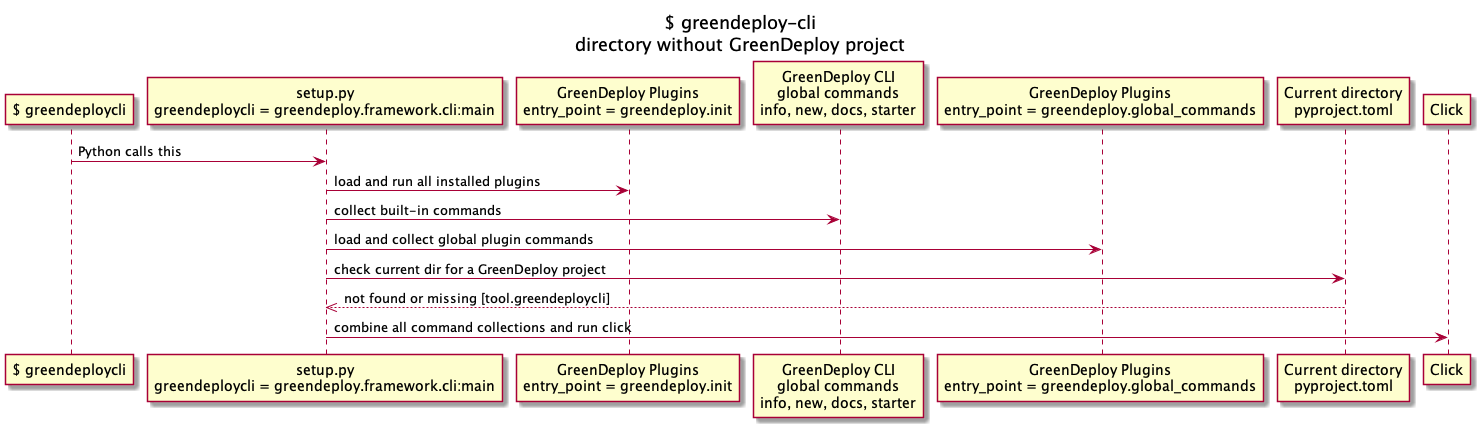

The diagram above was rendered by PlantUML. Its source (embedded in the PNG):
@startuml
title "$ greendeploy-cli\ndirectory without GreenDeploy project"

participant "$ greendeploycli" as greendeploycli
participant "setup.py\ngreendeploycli = greendeploy.framework.cli:main" as entrypoint
participant "GreenDeploy Plugins\nentry_point = greendeploy.init" as init_plugins
participant "GreenDeploy CLI\nglobal commands\ninfo, new, docs, starter" as greendeploycli_cli
participant "GreenDeploy Plugins\nentry_point = greendeploy.global_commands" as global_plugins
participant "Current directory\npyproject.toml" as pyproject.toml
participant "Click" as click


greendeploycli->entrypoint: Python calls this

entrypoint->init_plugins: load and run all installed plugins
entrypoint->greendeploycli_cli: collect built-in commands
entrypoint->global_plugins: load and collect global plugin commands
entrypoint->pyproject.toml: check current dir for a GreenDeploy project
pyproject.toml-->>entrypoint: not found or missing [tool.greendeploycli]
entrypoint->click: combine all command collections and run click
@enduml